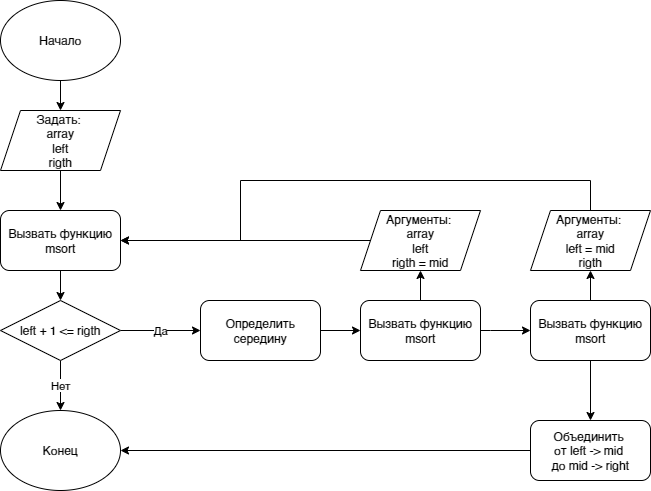

The diagram above was exported from draw.io. Its source (the exported page's mxGraphModel, read from the mxfile embedded in the PNG):
<mxGraphModel dx="1422" dy="782" grid="1" gridSize="10" guides="1" tooltips="1" connect="1" arrows="1" fold="1" page="1" pageScale="1" pageWidth="1169" pageHeight="827" math="0" shadow="0">
  <root>
    <mxCell id="jhl78FFdBl3yOgYXDk3E-0" />
    <mxCell id="jhl78FFdBl3yOgYXDk3E-1" parent="jhl78FFdBl3yOgYXDk3E-0" />
    <mxCell id="Ps3FLlt9jqnxmU2OMPxC-0" style="edgeStyle=orthogonalEdgeStyle;rounded=0;orthogonalLoop=1;jettySize=auto;html=1;startArrow=none;" edge="1" parent="jhl78FFdBl3yOgYXDk3E-1" source="Ps3FLlt9jqnxmU2OMPxC-9" target="Ps3FLlt9jqnxmU2OMPxC-3">
      <mxGeometry relative="1" as="geometry" />
    </mxCell>
    <mxCell id="Ps3FLlt9jqnxmU2OMPxC-1" style="edgeStyle=orthogonalEdgeStyle;rounded=0;orthogonalLoop=1;jettySize=auto;html=1;" edge="1" parent="jhl78FFdBl3yOgYXDk3E-1" source="Ps3FLlt9jqnxmU2OMPxC-2" target="Ps3FLlt9jqnxmU2OMPxC-9">
      <mxGeometry relative="1" as="geometry" />
    </mxCell>
    <mxCell id="Ps3FLlt9jqnxmU2OMPxC-2" value="Начало" style="ellipse;whiteSpace=wrap;html=1;" vertex="1" parent="jhl78FFdBl3yOgYXDk3E-1">
      <mxGeometry x="240" y="100" width="120" height="80" as="geometry" />
    </mxCell>
    <mxCell id="Ps3FLlt9jqnxmU2OMPxC-3" value="Вызвать функцию msort" style="rounded=1;whiteSpace=wrap;html=1;" vertex="1" parent="jhl78FFdBl3yOgYXDk3E-1">
      <mxGeometry x="240" y="310" width="120" height="60" as="geometry" />
    </mxCell>
    <mxCell id="Ps3FLlt9jqnxmU2OMPxC-4" style="edgeStyle=orthogonalEdgeStyle;rounded=0;orthogonalLoop=1;jettySize=auto;html=1;" edge="1" parent="jhl78FFdBl3yOgYXDk3E-1" source="Ps3FLlt9jqnxmU2OMPxC-3" target="Ps3FLlt9jqnxmU2OMPxC-7">
      <mxGeometry relative="1" as="geometry" />
    </mxCell>
    <mxCell id="Ps3FLlt9jqnxmU2OMPxC-5" value="Да" style="edgeStyle=orthogonalEdgeStyle;rounded=0;orthogonalLoop=1;jettySize=auto;html=1;exitX=1;exitY=0.5;exitDx=0;exitDy=0;" edge="1" parent="jhl78FFdBl3yOgYXDk3E-1" source="Ps3FLlt9jqnxmU2OMPxC-7" target="KOOIIfbz-_ecb6mwa63G-8">
      <mxGeometry relative="1" as="geometry">
        <mxPoint x="430" y="430" as="targetPoint" />
      </mxGeometry>
    </mxCell>
    <mxCell id="Ps3FLlt9jqnxmU2OMPxC-6" value="Нет" style="edgeStyle=orthogonalEdgeStyle;rounded=0;orthogonalLoop=1;jettySize=auto;html=1;" edge="1" parent="jhl78FFdBl3yOgYXDk3E-1" source="Ps3FLlt9jqnxmU2OMPxC-7" target="Ps3FLlt9jqnxmU2OMPxC-8">
      <mxGeometry relative="1" as="geometry" />
    </mxCell>
    <mxCell id="Ps3FLlt9jqnxmU2OMPxC-7" value="left + 1 &amp;lt;= rigth" style="rhombus;whiteSpace=wrap;html=1;" vertex="1" parent="jhl78FFdBl3yOgYXDk3E-1">
      <mxGeometry x="240" y="400" width="120" height="60" as="geometry" />
    </mxCell>
    <mxCell id="Ps3FLlt9jqnxmU2OMPxC-8" value="Конец" style="ellipse;whiteSpace=wrap;html=1;" vertex="1" parent="jhl78FFdBl3yOgYXDk3E-1">
      <mxGeometry x="240" y="510" width="120" height="80" as="geometry" />
    </mxCell>
    <mxCell id="Ps3FLlt9jqnxmU2OMPxC-9" value="Задать: &lt;br&gt;array&lt;br&gt;left&lt;br&gt;rigth" style="shape=parallelogram;perimeter=parallelogramPerimeter;whiteSpace=wrap;html=1;fixedSize=1;" vertex="1" parent="jhl78FFdBl3yOgYXDk3E-1">
      <mxGeometry x="240" y="210" width="120" height="60" as="geometry" />
    </mxCell>
    <mxCell id="KOOIIfbz-_ecb6mwa63G-6" style="edgeStyle=orthogonalEdgeStyle;rounded=0;orthogonalLoop=1;jettySize=auto;html=1;startArrow=none;startFill=0;strokeWidth=1;" edge="1" parent="jhl78FFdBl3yOgYXDk3E-1" source="KOOIIfbz-_ecb6mwa63G-0" target="KOOIIfbz-_ecb6mwa63G-3">
      <mxGeometry relative="1" as="geometry">
        <Array as="points">
          <mxPoint x="730" y="430" />
          <mxPoint x="730" y="430" />
        </Array>
      </mxGeometry>
    </mxCell>
    <mxCell id="jzosPjs7_ef3Bb9Xyw-h-6" style="edgeStyle=orthogonalEdgeStyle;rounded=0;orthogonalLoop=1;jettySize=auto;html=1;startArrow=none;startFill=0;strokeWidth=1;" edge="1" parent="jhl78FFdBl3yOgYXDk3E-1" source="KOOIIfbz-_ecb6mwa63G-0" target="jzosPjs7_ef3Bb9Xyw-h-1">
      <mxGeometry relative="1" as="geometry" />
    </mxCell>
    <mxCell id="KOOIIfbz-_ecb6mwa63G-0" value="Вызвать функцию msort" style="rounded=1;whiteSpace=wrap;html=1;" vertex="1" parent="jhl78FFdBl3yOgYXDk3E-1">
      <mxGeometry x="600" y="400" width="120" height="60" as="geometry" />
    </mxCell>
    <mxCell id="jzosPjs7_ef3Bb9Xyw-h-8" style="edgeStyle=orthogonalEdgeStyle;rounded=0;orthogonalLoop=1;jettySize=auto;html=1;startArrow=none;startFill=0;strokeWidth=1;" edge="1" parent="jhl78FFdBl3yOgYXDk3E-1" source="KOOIIfbz-_ecb6mwa63G-3" target="jzosPjs7_ef3Bb9Xyw-h-3">
      <mxGeometry relative="1" as="geometry" />
    </mxCell>
    <mxCell id="jzosPjs7_ef3Bb9Xyw-h-11" style="edgeStyle=orthogonalEdgeStyle;rounded=0;orthogonalLoop=1;jettySize=auto;html=1;startArrow=none;startFill=0;strokeWidth=1;" edge="1" parent="jhl78FFdBl3yOgYXDk3E-1" source="KOOIIfbz-_ecb6mwa63G-3" target="jzosPjs7_ef3Bb9Xyw-h-10">
      <mxGeometry relative="1" as="geometry" />
    </mxCell>
    <mxCell id="KOOIIfbz-_ecb6mwa63G-3" value="Вызвать функцию msort" style="rounded=1;whiteSpace=wrap;html=1;" vertex="1" parent="jhl78FFdBl3yOgYXDk3E-1">
      <mxGeometry x="770" y="400" width="120" height="60" as="geometry" />
    </mxCell>
    <mxCell id="jzosPjs7_ef3Bb9Xyw-h-0" style="edgeStyle=orthogonalEdgeStyle;rounded=0;orthogonalLoop=1;jettySize=auto;html=1;startArrow=none;startFill=0;strokeWidth=1;" edge="1" parent="jhl78FFdBl3yOgYXDk3E-1" source="KOOIIfbz-_ecb6mwa63G-8" target="KOOIIfbz-_ecb6mwa63G-0">
      <mxGeometry relative="1" as="geometry" />
    </mxCell>
    <mxCell id="KOOIIfbz-_ecb6mwa63G-8" value="Определить середину" style="rounded=1;whiteSpace=wrap;html=1;" vertex="1" parent="jhl78FFdBl3yOgYXDk3E-1">
      <mxGeometry x="440" y="400" width="120" height="60" as="geometry" />
    </mxCell>
    <mxCell id="jzosPjs7_ef3Bb9Xyw-h-7" style="edgeStyle=orthogonalEdgeStyle;rounded=0;orthogonalLoop=1;jettySize=auto;html=1;startArrow=none;startFill=0;strokeWidth=1;" edge="1" parent="jhl78FFdBl3yOgYXDk3E-1" source="jzosPjs7_ef3Bb9Xyw-h-1" target="Ps3FLlt9jqnxmU2OMPxC-3">
      <mxGeometry relative="1" as="geometry" />
    </mxCell>
    <mxCell id="jzosPjs7_ef3Bb9Xyw-h-1" value="Аргументы: &lt;br&gt;array&lt;br&gt;left&lt;br&gt;rigth = mid" style="shape=parallelogram;perimeter=parallelogramPerimeter;whiteSpace=wrap;html=1;fixedSize=1;" vertex="1" parent="jhl78FFdBl3yOgYXDk3E-1">
      <mxGeometry x="600" y="310" width="120" height="60" as="geometry" />
    </mxCell>
    <mxCell id="jzosPjs7_ef3Bb9Xyw-h-9" style="edgeStyle=orthogonalEdgeStyle;rounded=0;orthogonalLoop=1;jettySize=auto;html=1;startArrow=none;startFill=0;strokeWidth=1;" edge="1" parent="jhl78FFdBl3yOgYXDk3E-1" source="jzosPjs7_ef3Bb9Xyw-h-3" target="Ps3FLlt9jqnxmU2OMPxC-3">
      <mxGeometry relative="1" as="geometry">
        <Array as="points">
          <mxPoint x="830" y="280" />
          <mxPoint x="480" y="280" />
          <mxPoint x="480" y="340" />
        </Array>
      </mxGeometry>
    </mxCell>
    <mxCell id="jzosPjs7_ef3Bb9Xyw-h-3" value="Аргументы: &lt;br&gt;array&lt;br&gt;left = mid&lt;br&gt;rigth" style="shape=parallelogram;perimeter=parallelogramPerimeter;whiteSpace=wrap;html=1;fixedSize=1;" vertex="1" parent="jhl78FFdBl3yOgYXDk3E-1">
      <mxGeometry x="770" y="310" width="120" height="60" as="geometry" />
    </mxCell>
    <mxCell id="jzosPjs7_ef3Bb9Xyw-h-12" style="edgeStyle=orthogonalEdgeStyle;rounded=0;orthogonalLoop=1;jettySize=auto;html=1;startArrow=none;startFill=0;strokeWidth=1;" edge="1" parent="jhl78FFdBl3yOgYXDk3E-1" source="jzosPjs7_ef3Bb9Xyw-h-10" target="Ps3FLlt9jqnxmU2OMPxC-8">
      <mxGeometry relative="1" as="geometry" />
    </mxCell>
    <mxCell id="jzosPjs7_ef3Bb9Xyw-h-10" value="Объединить &lt;br&gt;от left -&amp;gt; mid &lt;br&gt;до mid -&amp;gt; right" style="rounded=1;whiteSpace=wrap;html=1;" vertex="1" parent="jhl78FFdBl3yOgYXDk3E-1">
      <mxGeometry x="770" y="520" width="120" height="60" as="geometry" />
    </mxCell>
  </root>
</mxGraphModel>